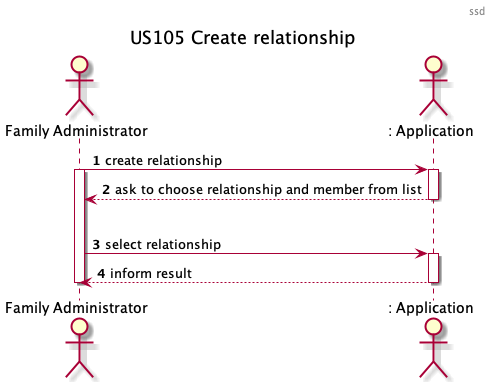

The diagram above was rendered by PlantUML. Its source (embedded in the PNG):
@startuml
header ssd
title US105 Create relationship
autonumber
actor "Family Administrator" as FA
actor ": Application" as App

FA -> App : create relationship
activate FA
activate App
App --> FA : ask to choose relationship and member from list
deactivate App
|||
FA -> App : select relationship
activate App
App --> FA : inform result
deactivate App
deactivate FA

@enduml